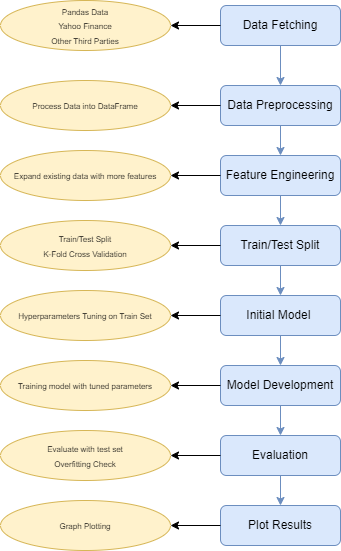

The diagram above was exported from draw.io. Its source (the exported page's mxGraphModel, read from the mxfile embedded in the PNG):
<mxGraphModel dx="1185" dy="642" grid="1" gridSize="10" guides="1" tooltips="1" connect="1" arrows="1" fold="1" page="1" pageScale="1" pageWidth="827" pageHeight="1169" math="0" shadow="0">
  <root>
    <mxCell id="0" />
    <mxCell id="1" parent="0" />
    <mxCell id="xEaWLr_Dnf-Ifgs0ZXlN-1" value="Data Fetching" style="rounded=1;whiteSpace=wrap;html=1;fillColor=#dae8fc;strokeColor=#6c8ebf;" parent="1" vertex="1">
      <mxGeometry x="430" y="285" width="120" height="40" as="geometry" />
    </mxCell>
    <mxCell id="xEaWLr_Dnf-Ifgs0ZXlN-2" value="&lt;font style=&quot;font-size: 8px;&quot;&gt;Pandas Data&lt;br&gt;Yahoo Finance&lt;br&gt;Other Third Parties&lt;/font&gt;" style="ellipse;whiteSpace=wrap;html=1;fillColor=#fff2cc;strokeColor=#d6b656;" parent="1" vertex="1">
      <mxGeometry x="210" y="280" width="170" height="50" as="geometry" />
    </mxCell>
    <mxCell id="xEaWLr_Dnf-Ifgs0ZXlN-3" value="" style="endArrow=classic;html=1;rounded=0;exitX=0;exitY=0.5;exitDx=0;exitDy=0;entryX=1;entryY=0.5;entryDx=0;entryDy=0;" parent="1" source="xEaWLr_Dnf-Ifgs0ZXlN-1" target="xEaWLr_Dnf-Ifgs0ZXlN-2" edge="1">
      <mxGeometry width="50" height="50" relative="1" as="geometry">
        <mxPoint x="440" y="535" as="sourcePoint" />
        <mxPoint x="490" y="485" as="targetPoint" />
      </mxGeometry>
    </mxCell>
    <mxCell id="xEaWLr_Dnf-Ifgs0ZXlN-4" value="Data Preprocessing" style="rounded=1;whiteSpace=wrap;html=1;fillColor=#dae8fc;strokeColor=#6c8ebf;" parent="1" vertex="1">
      <mxGeometry x="430" y="365" width="120" height="40" as="geometry" />
    </mxCell>
    <mxCell id="xEaWLr_Dnf-Ifgs0ZXlN-5" value="" style="endArrow=classic;html=1;rounded=0;exitX=0.5;exitY=1;exitDx=0;exitDy=0;fillColor=#dae8fc;strokeColor=#6c8ebf;" parent="1" source="xEaWLr_Dnf-Ifgs0ZXlN-1" target="xEaWLr_Dnf-Ifgs0ZXlN-4" edge="1">
      <mxGeometry width="50" height="50" relative="1" as="geometry">
        <mxPoint x="460" y="495" as="sourcePoint" />
        <mxPoint x="510" y="445" as="targetPoint" />
      </mxGeometry>
    </mxCell>
    <mxCell id="xEaWLr_Dnf-Ifgs0ZXlN-7" value="&lt;span style=&quot;font-size: 8px;&quot;&gt;Process Data into DataFrame&lt;/span&gt;" style="ellipse;whiteSpace=wrap;html=1;fillColor=#fff2cc;strokeColor=#d6b656;" parent="1" vertex="1">
      <mxGeometry x="210" y="360" width="170" height="50" as="geometry" />
    </mxCell>
    <mxCell id="OEm8EWrKWnMm2_fOuBzv-1" value="" style="endArrow=classic;html=1;rounded=0;entryX=1;entryY=0.5;entryDx=0;entryDy=0;" edge="1" parent="1" source="xEaWLr_Dnf-Ifgs0ZXlN-4" target="xEaWLr_Dnf-Ifgs0ZXlN-7">
      <mxGeometry width="50" height="50" relative="1" as="geometry">
        <mxPoint x="400" y="535" as="sourcePoint" />
        <mxPoint x="450" y="485" as="targetPoint" />
      </mxGeometry>
    </mxCell>
    <mxCell id="OEm8EWrKWnMm2_fOuBzv-2" value="Feature Engineering" style="rounded=1;whiteSpace=wrap;html=1;fillColor=#dae8fc;strokeColor=#6c8ebf;" vertex="1" parent="1">
      <mxGeometry x="430" y="435" width="120" height="40" as="geometry" />
    </mxCell>
    <mxCell id="OEm8EWrKWnMm2_fOuBzv-3" value="" style="endArrow=classic;html=1;rounded=0;exitX=0.5;exitY=1;exitDx=0;exitDy=0;fillColor=#dae8fc;strokeColor=#6c8ebf;" edge="1" parent="1" source="xEaWLr_Dnf-Ifgs0ZXlN-4" target="OEm8EWrKWnMm2_fOuBzv-2">
      <mxGeometry width="50" height="50" relative="1" as="geometry">
        <mxPoint x="300" y="535" as="sourcePoint" />
        <mxPoint x="350" y="485" as="targetPoint" />
      </mxGeometry>
    </mxCell>
    <mxCell id="OEm8EWrKWnMm2_fOuBzv-4" value="&lt;span style=&quot;font-size: 8px;&quot;&gt;Expand existing data with more features&lt;br&gt;&lt;/span&gt;" style="ellipse;whiteSpace=wrap;html=1;fillColor=#fff2cc;strokeColor=#d6b656;" vertex="1" parent="1">
      <mxGeometry x="210" y="430" width="170" height="50" as="geometry" />
    </mxCell>
    <mxCell id="OEm8EWrKWnMm2_fOuBzv-5" value="" style="endArrow=classic;html=1;rounded=0;" edge="1" parent="1" source="OEm8EWrKWnMm2_fOuBzv-2" target="OEm8EWrKWnMm2_fOuBzv-4">
      <mxGeometry width="50" height="50" relative="1" as="geometry">
        <mxPoint x="430" y="454.76" as="sourcePoint" />
        <mxPoint x="380" y="454.76" as="targetPoint" />
      </mxGeometry>
    </mxCell>
    <mxCell id="OEm8EWrKWnMm2_fOuBzv-6" value="Train/Test Split" style="rounded=1;whiteSpace=wrap;html=1;fillColor=#dae8fc;strokeColor=#6c8ebf;" vertex="1" parent="1">
      <mxGeometry x="430" y="505" width="120" height="40" as="geometry" />
    </mxCell>
    <mxCell id="OEm8EWrKWnMm2_fOuBzv-7" value="" style="endArrow=classic;html=1;rounded=0;exitX=0.5;exitY=1;exitDx=0;exitDy=0;entryX=0.5;entryY=0;entryDx=0;entryDy=0;fillColor=#dae8fc;strokeColor=#6c8ebf;" edge="1" parent="1" source="OEm8EWrKWnMm2_fOuBzv-2" target="OEm8EWrKWnMm2_fOuBzv-6">
      <mxGeometry width="50" height="50" relative="1" as="geometry">
        <mxPoint x="490" y="480" as="sourcePoint" />
        <mxPoint x="500" y="450" as="targetPoint" />
      </mxGeometry>
    </mxCell>
    <mxCell id="OEm8EWrKWnMm2_fOuBzv-8" value="&lt;span style=&quot;font-size: 8px;&quot;&gt;Train/Test Split&lt;br&gt;K-Fold Cross Validation&lt;br&gt;&lt;/span&gt;" style="ellipse;whiteSpace=wrap;html=1;fillColor=#fff2cc;strokeColor=#d6b656;" vertex="1" parent="1">
      <mxGeometry x="210" y="500" width="170" height="50" as="geometry" />
    </mxCell>
    <mxCell id="OEm8EWrKWnMm2_fOuBzv-9" value="" style="endArrow=classic;html=1;rounded=0;exitX=0;exitY=0.5;exitDx=0;exitDy=0;entryX=1;entryY=0.5;entryDx=0;entryDy=0;" edge="1" parent="1" source="OEm8EWrKWnMm2_fOuBzv-6" target="OEm8EWrKWnMm2_fOuBzv-8">
      <mxGeometry width="50" height="50" relative="1" as="geometry">
        <mxPoint x="440" y="465" as="sourcePoint" />
        <mxPoint x="390" y="465" as="targetPoint" />
      </mxGeometry>
    </mxCell>
    <mxCell id="OEm8EWrKWnMm2_fOuBzv-11" value="Initial Model&amp;nbsp;" style="rounded=1;whiteSpace=wrap;html=1;fillColor=#dae8fc;strokeColor=#6c8ebf;" vertex="1" parent="1">
      <mxGeometry x="430" y="575" width="120" height="40" as="geometry" />
    </mxCell>
    <mxCell id="OEm8EWrKWnMm2_fOuBzv-12" value="&lt;span style=&quot;font-size: 8px;&quot;&gt;Hyperparameters Tuning on Train Set&lt;br&gt;&lt;/span&gt;" style="ellipse;whiteSpace=wrap;html=1;fillColor=#fff2cc;strokeColor=#d6b656;" vertex="1" parent="1">
      <mxGeometry x="210" y="570" width="170" height="50" as="geometry" />
    </mxCell>
    <mxCell id="OEm8EWrKWnMm2_fOuBzv-13" value="" style="endArrow=classic;html=1;rounded=0;exitX=0;exitY=0.5;exitDx=0;exitDy=0;entryX=1;entryY=0.5;entryDx=0;entryDy=0;" edge="1" parent="1" source="OEm8EWrKWnMm2_fOuBzv-11" target="OEm8EWrKWnMm2_fOuBzv-12">
      <mxGeometry width="50" height="50" relative="1" as="geometry">
        <mxPoint x="440" y="535" as="sourcePoint" />
        <mxPoint x="390" y="535" as="targetPoint" />
      </mxGeometry>
    </mxCell>
    <mxCell id="OEm8EWrKWnMm2_fOuBzv-15" value="" style="endArrow=classic;html=1;rounded=0;exitX=0.5;exitY=1;exitDx=0;exitDy=0;entryX=0.5;entryY=0;entryDx=0;entryDy=0;fillColor=#dae8fc;strokeColor=#6c8ebf;" edge="1" parent="1" source="OEm8EWrKWnMm2_fOuBzv-6" target="OEm8EWrKWnMm2_fOuBzv-11">
      <mxGeometry width="50" height="50" relative="1" as="geometry">
        <mxPoint x="500" y="485" as="sourcePoint" />
        <mxPoint x="500" y="515" as="targetPoint" />
      </mxGeometry>
    </mxCell>
    <mxCell id="OEm8EWrKWnMm2_fOuBzv-16" value="Model Development" style="rounded=1;whiteSpace=wrap;html=1;fillColor=#dae8fc;strokeColor=#6c8ebf;" vertex="1" parent="1">
      <mxGeometry x="430" y="645" width="120" height="40" as="geometry" />
    </mxCell>
    <mxCell id="OEm8EWrKWnMm2_fOuBzv-17" value="" style="endArrow=classic;html=1;rounded=0;exitX=0.5;exitY=1;exitDx=0;exitDy=0;entryX=0.5;entryY=0;entryDx=0;entryDy=0;fillColor=#dae8fc;strokeColor=#6c8ebf;" edge="1" parent="1" source="OEm8EWrKWnMm2_fOuBzv-11" target="OEm8EWrKWnMm2_fOuBzv-16">
      <mxGeometry width="50" height="50" relative="1" as="geometry">
        <mxPoint x="500" y="555" as="sourcePoint" />
        <mxPoint x="500" y="585" as="targetPoint" />
      </mxGeometry>
    </mxCell>
    <mxCell id="OEm8EWrKWnMm2_fOuBzv-18" value="Evaluation" style="rounded=1;whiteSpace=wrap;html=1;fillColor=#dae8fc;strokeColor=#6c8ebf;" vertex="1" parent="1">
      <mxGeometry x="430" y="715" width="120" height="40" as="geometry" />
    </mxCell>
    <mxCell id="OEm8EWrKWnMm2_fOuBzv-20" value="&lt;span style=&quot;font-size: 8px;&quot;&gt;Training model with tuned parameters&lt;br&gt;&lt;/span&gt;" style="ellipse;whiteSpace=wrap;html=1;fillColor=#fff2cc;strokeColor=#d6b656;" vertex="1" parent="1">
      <mxGeometry x="210" y="640" width="170" height="50" as="geometry" />
    </mxCell>
    <mxCell id="OEm8EWrKWnMm2_fOuBzv-21" value="" style="endArrow=classic;html=1;rounded=0;exitX=0;exitY=0.5;exitDx=0;exitDy=0;entryX=1;entryY=0.5;entryDx=0;entryDy=0;" edge="1" parent="1" source="OEm8EWrKWnMm2_fOuBzv-16" target="OEm8EWrKWnMm2_fOuBzv-20">
      <mxGeometry width="50" height="50" relative="1" as="geometry">
        <mxPoint x="440" y="605" as="sourcePoint" />
        <mxPoint x="390" y="605" as="targetPoint" />
      </mxGeometry>
    </mxCell>
    <mxCell id="OEm8EWrKWnMm2_fOuBzv-22" value="&lt;span style=&quot;font-size: 8px;&quot;&gt;Evaluate with test set&lt;br&gt;Overfitting Check&lt;br&gt;&lt;/span&gt;" style="ellipse;whiteSpace=wrap;html=1;fillColor=#fff2cc;strokeColor=#d6b656;" vertex="1" parent="1">
      <mxGeometry x="210" y="710" width="170" height="50" as="geometry" />
    </mxCell>
    <mxCell id="OEm8EWrKWnMm2_fOuBzv-23" value="" style="endArrow=classic;html=1;rounded=0;exitX=0;exitY=0.5;exitDx=0;exitDy=0;entryX=1;entryY=0.5;entryDx=0;entryDy=0;" edge="1" parent="1" source="OEm8EWrKWnMm2_fOuBzv-18" target="OEm8EWrKWnMm2_fOuBzv-22">
      <mxGeometry width="50" height="50" relative="1" as="geometry">
        <mxPoint x="440" y="675" as="sourcePoint" />
        <mxPoint x="390" y="675" as="targetPoint" />
      </mxGeometry>
    </mxCell>
    <mxCell id="OEm8EWrKWnMm2_fOuBzv-24" value="" style="endArrow=classic;html=1;rounded=0;exitX=0.5;exitY=1;exitDx=0;exitDy=0;entryX=0.5;entryY=0;entryDx=0;entryDy=0;fillColor=#dae8fc;strokeColor=#6c8ebf;" edge="1" parent="1" source="OEm8EWrKWnMm2_fOuBzv-16" target="OEm8EWrKWnMm2_fOuBzv-18">
      <mxGeometry width="50" height="50" relative="1" as="geometry">
        <mxPoint x="500" y="625" as="sourcePoint" />
        <mxPoint x="500" y="655" as="targetPoint" />
      </mxGeometry>
    </mxCell>
    <mxCell id="OEm8EWrKWnMm2_fOuBzv-25" value="Plot Results" style="rounded=1;whiteSpace=wrap;html=1;fillColor=#dae8fc;strokeColor=#6c8ebf;" vertex="1" parent="1">
      <mxGeometry x="430" y="785" width="120" height="40" as="geometry" />
    </mxCell>
    <mxCell id="OEm8EWrKWnMm2_fOuBzv-26" value="" style="endArrow=classic;html=1;rounded=0;fillColor=#dae8fc;strokeColor=#6c8ebf;" edge="1" parent="1" target="OEm8EWrKWnMm2_fOuBzv-25">
      <mxGeometry width="50" height="50" relative="1" as="geometry">
        <mxPoint x="490" y="755" as="sourcePoint" />
        <mxPoint x="500" y="725" as="targetPoint" />
      </mxGeometry>
    </mxCell>
    <mxCell id="OEm8EWrKWnMm2_fOuBzv-27" value="" style="endArrow=classic;html=1;rounded=0;exitX=0;exitY=0.5;exitDx=0;exitDy=0;entryX=1;entryY=0.5;entryDx=0;entryDy=0;" edge="1" parent="1" source="OEm8EWrKWnMm2_fOuBzv-25" target="OEm8EWrKWnMm2_fOuBzv-28">
      <mxGeometry width="50" height="50" relative="1" as="geometry">
        <mxPoint x="440" y="745" as="sourcePoint" />
        <mxPoint x="390" y="745" as="targetPoint" />
      </mxGeometry>
    </mxCell>
    <mxCell id="OEm8EWrKWnMm2_fOuBzv-28" value="&lt;span style=&quot;font-size: 8px;&quot;&gt;Graph Plotting&lt;br&gt;&lt;/span&gt;" style="ellipse;whiteSpace=wrap;html=1;fillColor=#fff2cc;strokeColor=#d6b656;" vertex="1" parent="1">
      <mxGeometry x="210" y="780" width="170" height="50" as="geometry" />
    </mxCell>
  </root>
</mxGraphModel>